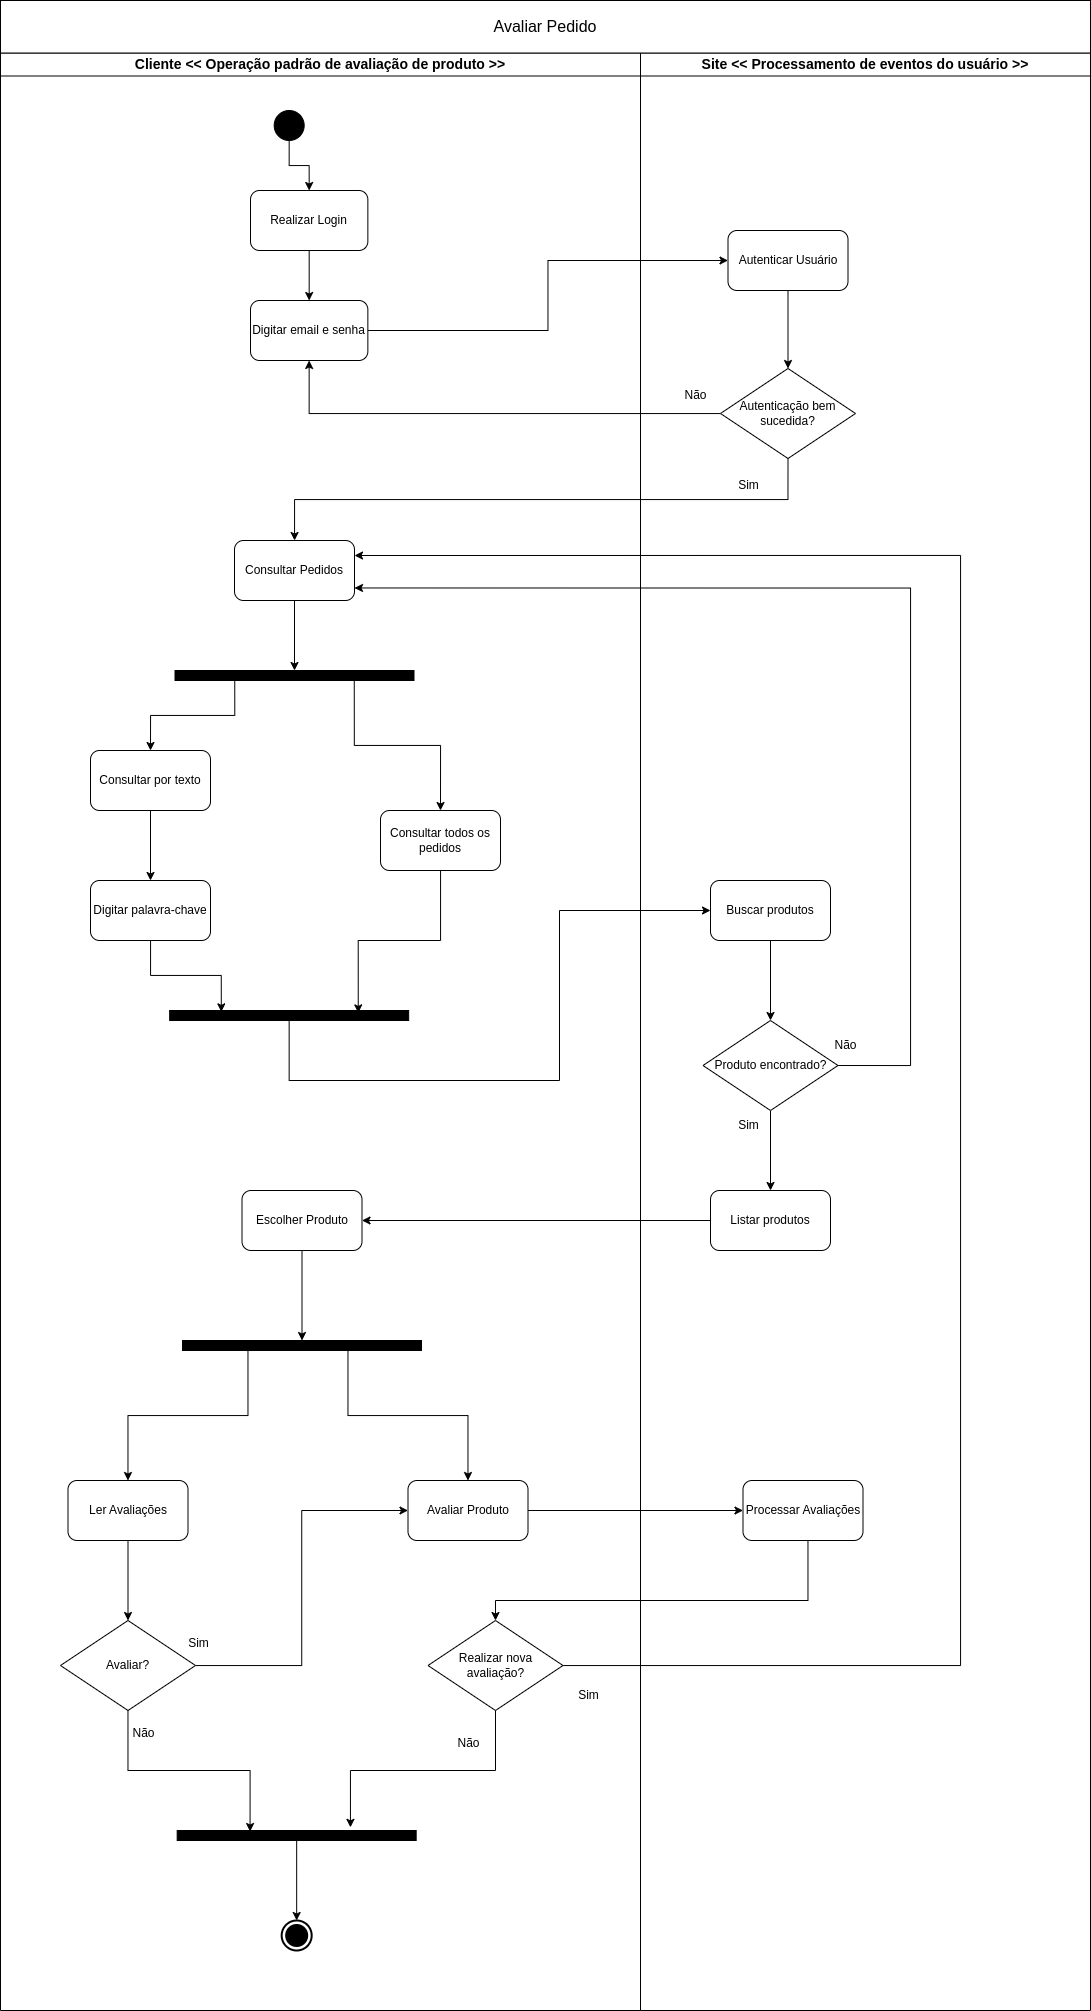

The diagram above was exported from draw.io. Its source (the exported page's mxGraphModel, read from the mxfile embedded in the PNG):
<mxGraphModel dx="1687" dy="834" grid="1" gridSize="10" guides="1" tooltips="1" connect="1" arrows="1" fold="1" page="1" pageScale="1" pageWidth="827" pageHeight="1169" math="0" shadow="0">
  <root>
    <mxCell id="0" />
    <mxCell id="1" parent="0" />
    <mxCell id="VY7omvq15eJ4QrDVFm5R-6" value="Escolher Produto" style="rounded=1;whiteSpace=wrap;html=1;" vertex="1" parent="1">
      <mxGeometry x="421.5" y="1260" width="120" height="60" as="geometry" />
    </mxCell>
    <mxCell id="VY7omvq15eJ4QrDVFm5R-79" style="edgeStyle=orthogonalEdgeStyle;rounded=0;orthogonalLoop=1;jettySize=auto;html=1;entryX=0.5;entryY=0;entryDx=0;entryDy=0;" edge="1" parent="1" source="VY7omvq15eJ4QrDVFm5R-8" target="VY7omvq15eJ4QrDVFm5R-78">
      <mxGeometry relative="1" as="geometry" />
    </mxCell>
    <mxCell id="VY7omvq15eJ4QrDVFm5R-8" value="Ler Avaliações" style="rounded=1;whiteSpace=wrap;html=1;" vertex="1" parent="1">
      <mxGeometry x="247.5" y="1550" width="120" height="60" as="geometry" />
    </mxCell>
    <mxCell id="VY7omvq15eJ4QrDVFm5R-88" style="edgeStyle=orthogonalEdgeStyle;rounded=0;orthogonalLoop=1;jettySize=auto;html=1;entryX=0;entryY=0.5;entryDx=0;entryDy=0;" edge="1" parent="1" source="VY7omvq15eJ4QrDVFm5R-9" target="VY7omvq15eJ4QrDVFm5R-10">
      <mxGeometry relative="1" as="geometry" />
    </mxCell>
    <mxCell id="VY7omvq15eJ4QrDVFm5R-9" value="Avaliar Produto" style="rounded=1;whiteSpace=wrap;html=1;" vertex="1" parent="1">
      <mxGeometry x="587.5" y="1550" width="120" height="60" as="geometry" />
    </mxCell>
    <mxCell id="VY7omvq15eJ4QrDVFm5R-91" style="edgeStyle=orthogonalEdgeStyle;rounded=0;orthogonalLoop=1;jettySize=auto;html=1;entryX=0.5;entryY=0;entryDx=0;entryDy=0;" edge="1" parent="1" source="VY7omvq15eJ4QrDVFm5R-10" target="VY7omvq15eJ4QrDVFm5R-90">
      <mxGeometry relative="1" as="geometry">
        <Array as="points">
          <mxPoint x="987.5" y="1670" />
          <mxPoint x="675.5" y="1670" />
        </Array>
      </mxGeometry>
    </mxCell>
    <mxCell id="VY7omvq15eJ4QrDVFm5R-10" value="Processar Avaliações" style="rounded=1;whiteSpace=wrap;html=1;" vertex="1" parent="1">
      <mxGeometry x="922.5" y="1550" width="120" height="60" as="geometry" />
    </mxCell>
    <mxCell id="VY7omvq15eJ4QrDVFm5R-50" style="edgeStyle=orthogonalEdgeStyle;rounded=0;orthogonalLoop=1;jettySize=auto;html=1;entryX=0.5;entryY=0;entryDx=0;entryDy=0;" edge="1" parent="1" source="VY7omvq15eJ4QrDVFm5R-12" target="VY7omvq15eJ4QrDVFm5R-43">
      <mxGeometry relative="1" as="geometry" />
    </mxCell>
    <mxCell id="VY7omvq15eJ4QrDVFm5R-12" value="Autenticar Usuário" style="rounded=1;whiteSpace=wrap;html=1;" vertex="1" parent="1">
      <mxGeometry x="907.5" y="300" width="120" height="60" as="geometry" />
    </mxCell>
    <mxCell id="VY7omvq15eJ4QrDVFm5R-51" style="edgeStyle=orthogonalEdgeStyle;rounded=0;orthogonalLoop=1;jettySize=auto;html=1;" edge="1" parent="1" source="VY7omvq15eJ4QrDVFm5R-43" target="VY7omvq15eJ4QrDVFm5R-4">
      <mxGeometry relative="1" as="geometry" />
    </mxCell>
    <mxCell id="VY7omvq15eJ4QrDVFm5R-55" style="edgeStyle=orthogonalEdgeStyle;rounded=0;orthogonalLoop=1;jettySize=auto;html=1;exitX=0.5;exitY=1;exitDx=0;exitDy=0;" edge="1" parent="1" source="VY7omvq15eJ4QrDVFm5R-43" target="VY7omvq15eJ4QrDVFm5R-5">
      <mxGeometry relative="1" as="geometry" />
    </mxCell>
    <mxCell id="VY7omvq15eJ4QrDVFm5R-43" value="Autenticação bem sucedida?" style="rhombus;whiteSpace=wrap;html=1;" vertex="1" parent="1">
      <mxGeometry x="900" y="438" width="135" height="90" as="geometry" />
    </mxCell>
    <mxCell id="VY7omvq15eJ4QrDVFm5R-49" style="edgeStyle=orthogonalEdgeStyle;rounded=0;orthogonalLoop=1;jettySize=auto;html=1;entryX=0;entryY=0.5;entryDx=0;entryDy=0;" edge="1" parent="1" source="VY7omvq15eJ4QrDVFm5R-4" target="VY7omvq15eJ4QrDVFm5R-12">
      <mxGeometry relative="1" as="geometry" />
    </mxCell>
    <mxCell id="VY7omvq15eJ4QrDVFm5R-100" style="edgeStyle=orthogonalEdgeStyle;rounded=0;orthogonalLoop=1;jettySize=auto;html=1;entryX=0.5;entryY=0;entryDx=0;entryDy=0;" edge="1" parent="1" source="VY7omvq15eJ4QrDVFm5R-5" target="VY7omvq15eJ4QrDVFm5R-98">
      <mxGeometry relative="1" as="geometry" />
    </mxCell>
    <mxCell id="VY7omvq15eJ4QrDVFm5R-5" value="Consultar Pedidos" style="rounded=1;whiteSpace=wrap;html=1;" vertex="1" parent="1">
      <mxGeometry x="414" y="610" width="120" height="60" as="geometry" />
    </mxCell>
    <mxCell id="VY7omvq15eJ4QrDVFm5R-53" value="Não" style="text;html=1;align=center;verticalAlign=middle;resizable=0;points=[];autosize=1;strokeColor=none;fillColor=none;" vertex="1" parent="1">
      <mxGeometry x="850" y="450" width="50" height="30" as="geometry" />
    </mxCell>
    <mxCell id="VY7omvq15eJ4QrDVFm5R-54" value="Sim" style="text;html=1;align=center;verticalAlign=middle;resizable=0;points=[];autosize=1;strokeColor=none;fillColor=none;" vertex="1" parent="1">
      <mxGeometry x="907.5" y="540" width="40" height="30" as="geometry" />
    </mxCell>
    <mxCell id="VY7omvq15eJ4QrDVFm5R-72" style="edgeStyle=orthogonalEdgeStyle;rounded=0;orthogonalLoop=1;jettySize=auto;html=1;" edge="1" parent="1" source="VY7omvq15eJ4QrDVFm5R-68" target="VY7omvq15eJ4QrDVFm5R-8">
      <mxGeometry relative="1" as="geometry">
        <Array as="points">
          <mxPoint x="427.5" y="1485" />
          <mxPoint x="307.5" y="1485" />
        </Array>
      </mxGeometry>
    </mxCell>
    <mxCell id="VY7omvq15eJ4QrDVFm5R-73" style="edgeStyle=orthogonalEdgeStyle;rounded=0;orthogonalLoop=1;jettySize=auto;html=1;" edge="1" parent="1" source="VY7omvq15eJ4QrDVFm5R-68" target="VY7omvq15eJ4QrDVFm5R-9">
      <mxGeometry relative="1" as="geometry">
        <Array as="points">
          <mxPoint x="527.5" y="1485" />
          <mxPoint x="647.5" y="1485" />
        </Array>
      </mxGeometry>
    </mxCell>
    <mxCell id="VY7omvq15eJ4QrDVFm5R-68" value="" style="rounded=0;whiteSpace=wrap;html=1;fillColor=#000000;" vertex="1" parent="1">
      <mxGeometry x="362" y="1410" width="239" height="10" as="geometry" />
    </mxCell>
    <mxCell id="VY7omvq15eJ4QrDVFm5R-71" style="edgeStyle=orthogonalEdgeStyle;rounded=0;orthogonalLoop=1;jettySize=auto;html=1;entryX=0.5;entryY=0;entryDx=0;entryDy=0;" edge="1" parent="1" source="VY7omvq15eJ4QrDVFm5R-6" target="VY7omvq15eJ4QrDVFm5R-68">
      <mxGeometry relative="1" as="geometry">
        <mxPoint x="497.5" y="1550" as="targetPoint" />
      </mxGeometry>
    </mxCell>
    <mxCell id="VY7omvq15eJ4QrDVFm5R-86" style="edgeStyle=orthogonalEdgeStyle;rounded=0;orthogonalLoop=1;jettySize=auto;html=1;entryX=0;entryY=0.5;entryDx=0;entryDy=0;" edge="1" parent="1" source="VY7omvq15eJ4QrDVFm5R-78" target="VY7omvq15eJ4QrDVFm5R-9">
      <mxGeometry relative="1" as="geometry" />
    </mxCell>
    <mxCell id="VY7omvq15eJ4QrDVFm5R-78" value="Avaliar?" style="rhombus;whiteSpace=wrap;html=1;" vertex="1" parent="1">
      <mxGeometry x="240" y="1690" width="135" height="90" as="geometry" />
    </mxCell>
    <mxCell id="VY7omvq15eJ4QrDVFm5R-84" style="edgeStyle=orthogonalEdgeStyle;rounded=0;orthogonalLoop=1;jettySize=auto;html=1;entryX=0.5;entryY=0;entryDx=0;entryDy=0;" edge="1" parent="1" source="VY7omvq15eJ4QrDVFm5R-80" target="VY7omvq15eJ4QrDVFm5R-83">
      <mxGeometry relative="1" as="geometry" />
    </mxCell>
    <mxCell id="VY7omvq15eJ4QrDVFm5R-80" value="" style="rounded=0;whiteSpace=wrap;html=1;fillColor=#000000;" vertex="1" parent="1">
      <mxGeometry x="356.67" y="1900" width="239" height="10" as="geometry" />
    </mxCell>
    <mxCell id="VY7omvq15eJ4QrDVFm5R-81" style="edgeStyle=orthogonalEdgeStyle;rounded=0;orthogonalLoop=1;jettySize=auto;html=1;entryX=0.305;entryY=0.1;entryDx=0;entryDy=0;entryPerimeter=0;" edge="1" parent="1" source="VY7omvq15eJ4QrDVFm5R-78" target="VY7omvq15eJ4QrDVFm5R-80">
      <mxGeometry relative="1" as="geometry" />
    </mxCell>
    <mxCell id="VY7omvq15eJ4QrDVFm5R-83" value="" style="verticalLabelPosition=bottom;html=1;verticalAlign=top;strokeWidth=2;shape=mxgraph.lean_mapping.sequenced_pull_ball;" vertex="1" parent="1">
      <mxGeometry x="461.17" y="1990" width="30" height="30" as="geometry" />
    </mxCell>
    <mxCell id="VY7omvq15eJ4QrDVFm5R-85" value="Não" style="text;html=1;align=center;verticalAlign=middle;resizable=0;points=[];autosize=1;strokeColor=none;fillColor=none;" vertex="1" parent="1">
      <mxGeometry x="297.5" y="1788" width="50" height="30" as="geometry" />
    </mxCell>
    <mxCell id="VY7omvq15eJ4QrDVFm5R-87" value="Sim" style="text;html=1;align=center;verticalAlign=middle;resizable=0;points=[];autosize=1;strokeColor=none;fillColor=none;" vertex="1" parent="1">
      <mxGeometry x="357.5" y="1698" width="40" height="30" as="geometry" />
    </mxCell>
    <mxCell id="VY7omvq15eJ4QrDVFm5R-128" style="edgeStyle=orthogonalEdgeStyle;rounded=0;orthogonalLoop=1;jettySize=auto;html=1;entryX=1;entryY=0.25;entryDx=0;entryDy=0;" edge="1" parent="1" source="VY7omvq15eJ4QrDVFm5R-90" target="VY7omvq15eJ4QrDVFm5R-5">
      <mxGeometry relative="1" as="geometry">
        <Array as="points">
          <mxPoint x="1140" y="1735" />
          <mxPoint x="1140" y="625" />
        </Array>
      </mxGeometry>
    </mxCell>
    <mxCell id="VY7omvq15eJ4QrDVFm5R-90" value="Realizar nova avaliação?" style="rhombus;whiteSpace=wrap;html=1;" vertex="1" parent="1">
      <mxGeometry x="607.5" y="1690" width="135" height="90" as="geometry" />
    </mxCell>
    <mxCell id="VY7omvq15eJ4QrDVFm5R-92" style="edgeStyle=orthogonalEdgeStyle;rounded=0;orthogonalLoop=1;jettySize=auto;html=1;exitX=0.5;exitY=1;exitDx=0;exitDy=0;entryX=0.725;entryY=-0.314;entryDx=0;entryDy=0;entryPerimeter=0;" edge="1" parent="1" source="VY7omvq15eJ4QrDVFm5R-90" target="VY7omvq15eJ4QrDVFm5R-80">
      <mxGeometry relative="1" as="geometry" />
    </mxCell>
    <mxCell id="VY7omvq15eJ4QrDVFm5R-93" value="Não" style="text;html=1;align=center;verticalAlign=middle;resizable=0;points=[];autosize=1;strokeColor=none;fillColor=none;" vertex="1" parent="1">
      <mxGeometry x="622.5" y="1798" width="50" height="30" as="geometry" />
    </mxCell>
    <mxCell id="VY7omvq15eJ4QrDVFm5R-95" value="Sim" style="text;html=1;align=center;verticalAlign=middle;resizable=0;points=[];autosize=1;strokeColor=none;fillColor=none;" vertex="1" parent="1">
      <mxGeometry x="747.5" y="1750" width="40" height="30" as="geometry" />
    </mxCell>
    <mxCell id="VY7omvq15eJ4QrDVFm5R-138" style="edgeStyle=orthogonalEdgeStyle;rounded=0;orthogonalLoop=1;jettySize=auto;html=1;entryX=0.5;entryY=0;entryDx=0;entryDy=0;" edge="1" parent="1" source="VY7omvq15eJ4QrDVFm5R-96" target="VY7omvq15eJ4QrDVFm5R-137">
      <mxGeometry relative="1" as="geometry" />
    </mxCell>
    <mxCell id="VY7omvq15eJ4QrDVFm5R-96" value="" style="ellipse;whiteSpace=wrap;html=1;aspect=fixed;strokeColor=#000000;fillColor=#000000;" vertex="1" parent="1">
      <mxGeometry x="453.68" y="180" width="30" height="30" as="geometry" />
    </mxCell>
    <mxCell id="VY7omvq15eJ4QrDVFm5R-113" style="edgeStyle=orthogonalEdgeStyle;rounded=0;orthogonalLoop=1;jettySize=auto;html=1;exitX=0.25;exitY=1;exitDx=0;exitDy=0;entryX=0.5;entryY=0;entryDx=0;entryDy=0;" edge="1" parent="1" source="VY7omvq15eJ4QrDVFm5R-98" target="VY7omvq15eJ4QrDVFm5R-101">
      <mxGeometry relative="1" as="geometry" />
    </mxCell>
    <mxCell id="VY7omvq15eJ4QrDVFm5R-114" style="edgeStyle=orthogonalEdgeStyle;rounded=0;orthogonalLoop=1;jettySize=auto;html=1;exitX=0.75;exitY=1;exitDx=0;exitDy=0;entryX=0.5;entryY=0;entryDx=0;entryDy=0;" edge="1" parent="1" source="VY7omvq15eJ4QrDVFm5R-98" target="VY7omvq15eJ4QrDVFm5R-102">
      <mxGeometry relative="1" as="geometry" />
    </mxCell>
    <mxCell id="VY7omvq15eJ4QrDVFm5R-98" value="" style="rounded=0;whiteSpace=wrap;html=1;fillColor=#000000;" vertex="1" parent="1">
      <mxGeometry x="354.49999999999994" y="740" width="239" height="10" as="geometry" />
    </mxCell>
    <mxCell id="VY7omvq15eJ4QrDVFm5R-115" style="edgeStyle=orthogonalEdgeStyle;rounded=0;orthogonalLoop=1;jettySize=auto;html=1;entryX=0.5;entryY=0;entryDx=0;entryDy=0;" edge="1" parent="1" source="VY7omvq15eJ4QrDVFm5R-101" target="VY7omvq15eJ4QrDVFm5R-112">
      <mxGeometry relative="1" as="geometry" />
    </mxCell>
    <mxCell id="VY7omvq15eJ4QrDVFm5R-101" value="Consultar por texto" style="rounded=1;whiteSpace=wrap;html=1;" vertex="1" parent="1">
      <mxGeometry x="270" y="820" width="120" height="60" as="geometry" />
    </mxCell>
    <mxCell id="VY7omvq15eJ4QrDVFm5R-102" value="Consultar todos os pedidos" style="rounded=1;whiteSpace=wrap;html=1;" vertex="1" parent="1">
      <mxGeometry x="560" y="880" width="120" height="60" as="geometry" />
    </mxCell>
    <mxCell id="VY7omvq15eJ4QrDVFm5R-119" style="edgeStyle=orthogonalEdgeStyle;rounded=0;orthogonalLoop=1;jettySize=auto;html=1;entryX=1;entryY=0.5;entryDx=0;entryDy=0;exitX=1;exitY=0.5;exitDx=0;exitDy=0;" edge="1" parent="1" source="VY7omvq15eJ4QrDVFm5R-106">
      <mxGeometry relative="1" as="geometry">
        <mxPoint x="1040" y="1180" as="sourcePoint" />
        <mxPoint x="534" y="657.47" as="targetPoint" />
        <Array as="points">
          <mxPoint x="1090" y="1135" />
          <mxPoint x="1090" y="658" />
        </Array>
      </mxGeometry>
    </mxCell>
    <mxCell id="VY7omvq15eJ4QrDVFm5R-130" style="edgeStyle=orthogonalEdgeStyle;rounded=0;orthogonalLoop=1;jettySize=auto;html=1;" edge="1" parent="1" source="VY7omvq15eJ4QrDVFm5R-106" target="VY7omvq15eJ4QrDVFm5R-129">
      <mxGeometry relative="1" as="geometry" />
    </mxCell>
    <mxCell id="VY7omvq15eJ4QrDVFm5R-106" value="Produto encontrado?" style="rhombus;whiteSpace=wrap;html=1;" vertex="1" parent="1">
      <mxGeometry x="882.5" y="1090" width="135" height="90" as="geometry" />
    </mxCell>
    <mxCell id="VY7omvq15eJ4QrDVFm5R-118" style="edgeStyle=orthogonalEdgeStyle;rounded=0;orthogonalLoop=1;jettySize=auto;html=1;entryX=0.5;entryY=0;entryDx=0;entryDy=0;" edge="1" parent="1" source="VY7omvq15eJ4QrDVFm5R-111" target="VY7omvq15eJ4QrDVFm5R-106">
      <mxGeometry relative="1" as="geometry" />
    </mxCell>
    <mxCell id="VY7omvq15eJ4QrDVFm5R-111" value="Buscar produtos" style="rounded=1;whiteSpace=wrap;html=1;" vertex="1" parent="1">
      <mxGeometry x="890" y="950" width="120" height="60" as="geometry" />
    </mxCell>
    <mxCell id="VY7omvq15eJ4QrDVFm5R-112" value="Digitar palavra-chave" style="rounded=1;whiteSpace=wrap;html=1;" vertex="1" parent="1">
      <mxGeometry x="270" y="950" width="120" height="60" as="geometry" />
    </mxCell>
    <mxCell id="VY7omvq15eJ4QrDVFm5R-120" value="Não" style="text;html=1;align=center;verticalAlign=middle;resizable=0;points=[];autosize=1;strokeColor=none;fillColor=none;" vertex="1" parent="1">
      <mxGeometry x="1000" y="1100" width="50" height="30" as="geometry" />
    </mxCell>
    <mxCell id="VY7omvq15eJ4QrDVFm5R-125" style="edgeStyle=orthogonalEdgeStyle;rounded=0;orthogonalLoop=1;jettySize=auto;html=1;entryX=0;entryY=0.5;entryDx=0;entryDy=0;" edge="1" parent="1" source="VY7omvq15eJ4QrDVFm5R-121" target="VY7omvq15eJ4QrDVFm5R-111">
      <mxGeometry relative="1" as="geometry">
        <Array as="points">
          <mxPoint x="469" y="1150" />
          <mxPoint x="739" y="1150" />
          <mxPoint x="739" y="980" />
        </Array>
      </mxGeometry>
    </mxCell>
    <mxCell id="VY7omvq15eJ4QrDVFm5R-121" value="" style="rounded=0;whiteSpace=wrap;html=1;fillColor=#000000;" vertex="1" parent="1">
      <mxGeometry x="349.16999999999996" y="1080" width="239" height="10" as="geometry" />
    </mxCell>
    <mxCell id="VY7omvq15eJ4QrDVFm5R-122" style="edgeStyle=orthogonalEdgeStyle;rounded=0;orthogonalLoop=1;jettySize=auto;html=1;entryX=0.216;entryY=0.137;entryDx=0;entryDy=0;entryPerimeter=0;" edge="1" parent="1" source="VY7omvq15eJ4QrDVFm5R-112" target="VY7omvq15eJ4QrDVFm5R-121">
      <mxGeometry relative="1" as="geometry" />
    </mxCell>
    <mxCell id="VY7omvq15eJ4QrDVFm5R-123" style="edgeStyle=orthogonalEdgeStyle;rounded=0;orthogonalLoop=1;jettySize=auto;html=1;entryX=0.789;entryY=0.242;entryDx=0;entryDy=0;entryPerimeter=0;" edge="1" parent="1" source="VY7omvq15eJ4QrDVFm5R-102" target="VY7omvq15eJ4QrDVFm5R-121">
      <mxGeometry relative="1" as="geometry" />
    </mxCell>
    <mxCell id="VY7omvq15eJ4QrDVFm5R-127" value="Sim" style="text;html=1;align=center;verticalAlign=middle;resizable=0;points=[];autosize=1;strokeColor=none;fillColor=none;" vertex="1" parent="1">
      <mxGeometry x="907.5" y="1180" width="40" height="30" as="geometry" />
    </mxCell>
    <mxCell id="VY7omvq15eJ4QrDVFm5R-131" style="edgeStyle=orthogonalEdgeStyle;rounded=0;orthogonalLoop=1;jettySize=auto;html=1;entryX=1;entryY=0.5;entryDx=0;entryDy=0;" edge="1" parent="1" source="VY7omvq15eJ4QrDVFm5R-129" target="VY7omvq15eJ4QrDVFm5R-6">
      <mxGeometry relative="1" as="geometry" />
    </mxCell>
    <mxCell id="VY7omvq15eJ4QrDVFm5R-129" value="Listar produtos" style="rounded=1;whiteSpace=wrap;html=1;" vertex="1" parent="1">
      <mxGeometry x="890" y="1260" width="120" height="60" as="geometry" />
    </mxCell>
    <mxCell id="VY7omvq15eJ4QrDVFm5R-132" value="&lt;font style=&quot;font-size: 14px;&quot;&gt;Cliente &amp;lt;&amp;lt; Operação padrão de avaliação de produto &amp;gt;&amp;gt;&lt;/font&gt;" style="swimlane;whiteSpace=wrap;html=1;" vertex="1" parent="1">
      <mxGeometry x="180" y="122.5" width="640" height="1957.5" as="geometry" />
    </mxCell>
    <mxCell id="VY7omvq15eJ4QrDVFm5R-4" value="Digitar email e senha" style="rounded=1;whiteSpace=wrap;html=1;" vertex="1" parent="VY7omvq15eJ4QrDVFm5R-132">
      <mxGeometry x="250" y="247.5" width="117.35" height="60" as="geometry" />
    </mxCell>
    <mxCell id="VY7omvq15eJ4QrDVFm5R-139" style="edgeStyle=orthogonalEdgeStyle;rounded=0;orthogonalLoop=1;jettySize=auto;html=1;entryX=0.5;entryY=0;entryDx=0;entryDy=0;" edge="1" parent="VY7omvq15eJ4QrDVFm5R-132" source="VY7omvq15eJ4QrDVFm5R-137" target="VY7omvq15eJ4QrDVFm5R-4">
      <mxGeometry relative="1" as="geometry" />
    </mxCell>
    <mxCell id="VY7omvq15eJ4QrDVFm5R-137" value="Realizar Login" style="rounded=1;whiteSpace=wrap;html=1;" vertex="1" parent="VY7omvq15eJ4QrDVFm5R-132">
      <mxGeometry x="250.00000000000003" y="137.5" width="117.35" height="60" as="geometry" />
    </mxCell>
    <mxCell id="VY7omvq15eJ4QrDVFm5R-133" value="&lt;font style=&quot;font-size: 14px;&quot;&gt;Site &amp;lt;&amp;lt; Processamento de eventos do usuário &amp;gt;&amp;gt;&lt;/font&gt;" style="swimlane;whiteSpace=wrap;html=1;" vertex="1" parent="1">
      <mxGeometry x="820" y="122.5" width="450" height="1957.5" as="geometry" />
    </mxCell>
    <mxCell id="VY7omvq15eJ4QrDVFm5R-136" value="&lt;font style=&quot;font-size: 16px;&quot;&gt;Avaliar Pedido&lt;/font&gt;" style="rounded=0;whiteSpace=wrap;html=1;" vertex="1" parent="1">
      <mxGeometry x="180" y="70" width="1090" height="52.5" as="geometry" />
    </mxCell>
  </root>
</mxGraphModel>